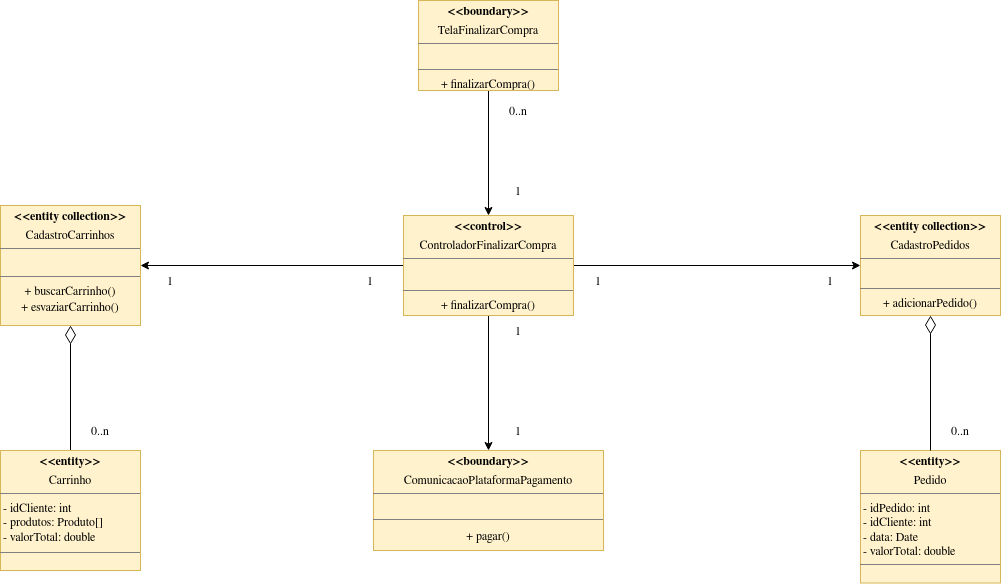

The diagram above was exported from draw.io. Its source (the exported page's mxGraphModel, read from the mxfile embedded in the PNG):
<mxGraphModel dx="988" dy="558" grid="1" gridSize="10" guides="1" tooltips="1" connect="1" arrows="1" fold="1" page="1" pageScale="1" pageWidth="1700" pageHeight="1100" math="0" shadow="0">
  <root>
    <mxCell id="xunDSbyvAOqwnBWRjudx-0" />
    <mxCell id="xunDSbyvAOqwnBWRjudx-1" parent="xunDSbyvAOqwnBWRjudx-0" />
    <mxCell id="IMTHo0L0axvtv04CU6Kn-0" style="edgeStyle=orthogonalEdgeStyle;rounded=0;orthogonalLoop=1;jettySize=auto;html=1;entryX=0.5;entryY=0;entryDx=0;entryDy=0;startArrow=none;startFill=0;endArrow=classic;endFill=1;startSize=6;endSize=6;sourcePerimeterSpacing=0;" parent="xunDSbyvAOqwnBWRjudx-1" source="HZHvhLeQkw3xf_U_1CJC-0" target="OzPuLoeWiY9SzU-Lh0RU-0" edge="1">
      <mxGeometry relative="1" as="geometry" />
    </mxCell>
    <mxCell id="HZHvhLeQkw3xf_U_1CJC-0" value="&lt;p style=&quot;margin: 0px ; margin-top: 4px ; text-align: center&quot;&gt;&lt;b&gt;&amp;lt;&amp;lt;boundary&amp;gt;&amp;gt;&lt;/b&gt;&lt;/p&gt;&lt;p style=&quot;margin: 0px ; margin-top: 4px ; text-align: center&quot;&gt;TelaFinalizarCompra&lt;/p&gt;&lt;hr size=&quot;1&quot;&gt;&lt;div style=&quot;text-align: center ; height: 2px&quot;&gt;&lt;br&gt;&lt;/div&gt;&lt;div style=&quot;height: 2px&quot;&gt;&lt;br&gt;&lt;/div&gt;&lt;div style=&quot;height: 2px&quot;&gt;&lt;br&gt;&lt;/div&gt;&lt;div style=&quot;height: 2px&quot;&gt;&lt;br&gt;&lt;/div&gt;&lt;div style=&quot;height: 2px&quot;&gt;&lt;br&gt;&lt;/div&gt;&lt;div style=&quot;height: 2px&quot;&gt;&lt;br&gt;&lt;/div&gt;&lt;hr size=&quot;1&quot;&gt;&lt;div style=&quot;text-align: center ; height: 2px&quot;&gt;&lt;span&gt;+ finalizarCompra()&lt;/span&gt;&lt;/div&gt;" style="verticalAlign=top;align=left;overflow=fill;fontSize=12;fontFamily=Helvetica;html=1;fillColor=#fff2cc;strokeColor=#d6b656;" parent="xunDSbyvAOqwnBWRjudx-1" vertex="1">
      <mxGeometry x="768" y="275" width="140" height="90" as="geometry" />
    </mxCell>
    <mxCell id="IMTHo0L0axvtv04CU6Kn-3" style="edgeStyle=orthogonalEdgeStyle;rounded=0;orthogonalLoop=1;jettySize=auto;html=1;entryX=0;entryY=0.5;entryDx=0;entryDy=0;startArrow=none;startFill=0;endArrow=classic;endFill=1;startSize=6;endSize=6;sourcePerimeterSpacing=0;" parent="xunDSbyvAOqwnBWRjudx-1" source="OzPuLoeWiY9SzU-Lh0RU-0" target="aMOTwPbYNX1hhkZdrpzA-3" edge="1">
      <mxGeometry relative="1" as="geometry" />
    </mxCell>
    <mxCell id="2x2Z_OBDqfyO6jdYxZVO-0" style="edgeStyle=orthogonalEdgeStyle;rounded=0;orthogonalLoop=1;jettySize=auto;html=1;entryX=0.5;entryY=0;entryDx=0;entryDy=0;" parent="xunDSbyvAOqwnBWRjudx-1" source="OzPuLoeWiY9SzU-Lh0RU-0" target="EXoggmI0G2GlfkR_rpXh-0" edge="1">
      <mxGeometry relative="1" as="geometry" />
    </mxCell>
    <mxCell id="2x2Z_OBDqfyO6jdYxZVO-2" style="edgeStyle=orthogonalEdgeStyle;rounded=0;orthogonalLoop=1;jettySize=auto;html=1;entryX=1;entryY=0.5;entryDx=0;entryDy=0;" parent="xunDSbyvAOqwnBWRjudx-1" source="OzPuLoeWiY9SzU-Lh0RU-0" target="lMEatlbfxKXboBG6tiY6-1" edge="1">
      <mxGeometry relative="1" as="geometry" />
    </mxCell>
    <mxCell id="OzPuLoeWiY9SzU-Lh0RU-0" value="&lt;p style=&quot;margin: 0px ; margin-top: 4px ; text-align: center&quot;&gt;&lt;b&gt;&amp;lt;&amp;lt;control&amp;gt;&amp;gt;&lt;/b&gt;&lt;/p&gt;&lt;p style=&quot;margin: 0px ; margin-top: 4px ; text-align: center&quot;&gt;ControladorFinalizarCompra&lt;/p&gt;&lt;hr size=&quot;1&quot;&gt;&lt;div style=&quot;text-align: center&quot;&gt;&lt;br&gt;&lt;/div&gt;&lt;div style=&quot;height: 2px&quot;&gt;&lt;br&gt;&lt;/div&gt;&lt;div style=&quot;height: 2px&quot;&gt;&lt;br&gt;&lt;/div&gt;&lt;hr size=&quot;1&quot;&gt;&lt;div style=&quot;text-align: center ; height: 2px&quot;&gt;&lt;div&gt;+ finalizarCompra()&lt;/div&gt;&lt;div style=&quot;height: 2px&quot;&gt;&lt;br style=&quot;text-align: left&quot;&gt;&lt;/div&gt;&lt;/div&gt;" style="verticalAlign=top;align=left;overflow=fill;fontSize=12;fontFamily=Helvetica;html=1;fillColor=#fff2cc;strokeColor=#d6b656;" parent="xunDSbyvAOqwnBWRjudx-1" vertex="1">
      <mxGeometry x="753" y="490" width="170" height="100" as="geometry" />
    </mxCell>
    <mxCell id="kuWFfUfKq0Ag-Ww4QqFX-0" value="&lt;p style=&quot;margin: 0px ; margin-top: 4px ; text-align: center&quot;&gt;&lt;b&gt;&amp;lt;&amp;lt;entity&amp;gt;&amp;gt;&lt;/b&gt;&lt;/p&gt;&lt;p style=&quot;margin: 0px ; margin-top: 4px ; text-align: center&quot;&gt;Pedido&lt;/p&gt;&lt;hr size=&quot;1&quot;&gt;&lt;div&gt;&amp;nbsp;- idPedido: int&lt;/div&gt;&lt;div&gt;&amp;nbsp;- idCliente: int&lt;/div&gt;&lt;div&gt;&amp;nbsp;- data: Date&lt;/div&gt;&lt;div&gt;&amp;nbsp;- valorTotal: double&lt;/div&gt;&lt;hr size=&quot;1&quot;&gt;&lt;div style=&quot;height: 2px&quot;&gt;&lt;/div&gt;" style="verticalAlign=top;align=left;overflow=fill;fontSize=12;fontFamily=Helvetica;html=1;fillColor=#fff2cc;strokeColor=#d6b656;" parent="xunDSbyvAOqwnBWRjudx-1" vertex="1">
      <mxGeometry x="1210" y="725" width="140" height="132.5" as="geometry" />
    </mxCell>
    <mxCell id="v8M9ELryi-VASivL5hhb-1" style="edgeStyle=none;rounded=0;orthogonalLoop=1;jettySize=auto;html=1;startArrow=none;startFill=0;exitX=0.5;exitY=0;exitDx=0;exitDy=0;endArrow=diamondThin;endFill=0;endSize=16;" parent="xunDSbyvAOqwnBWRjudx-1" source="kuWFfUfKq0Ag-Ww4QqFX-0" target="aMOTwPbYNX1hhkZdrpzA-3" edge="1">
      <mxGeometry relative="1" as="geometry" />
    </mxCell>
    <mxCell id="aMOTwPbYNX1hhkZdrpzA-3" value="&lt;p style=&quot;margin: 0px ; margin-top: 4px ; text-align: center&quot;&gt;&lt;b&gt;&amp;lt;&amp;lt;entity collection&amp;gt;&amp;gt;&lt;/b&gt;&lt;/p&gt;&lt;p style=&quot;margin: 0px ; margin-top: 4px ; text-align: center&quot;&gt;CadastroPedidos&lt;/p&gt;&lt;hr size=&quot;1&quot;&gt;&lt;div style=&quot;height: 2px&quot;&gt;&lt;br&gt;&lt;/div&gt;&lt;div style=&quot;text-align: center&quot;&gt;&lt;br&gt;&lt;/div&gt;&lt;hr size=&quot;1&quot;&gt;&lt;div style=&quot;text-align: center ; height: 2px&quot;&gt;+ adicionarPedido()&lt;/div&gt;" style="verticalAlign=top;align=left;overflow=fill;fontSize=12;fontFamily=Helvetica;html=1;fillColor=#fff2cc;strokeColor=#d6b656;" parent="xunDSbyvAOqwnBWRjudx-1" vertex="1">
      <mxGeometry x="1210" y="490" width="140" height="100" as="geometry" />
    </mxCell>
    <mxCell id="EXoggmI0G2GlfkR_rpXh-0" value="&lt;p style=&quot;margin: 0px ; margin-top: 4px ; text-align: center&quot;&gt;&lt;b&gt;&amp;lt;&amp;lt;boundary&amp;gt;&amp;gt;&lt;/b&gt;&lt;/p&gt;&lt;p style=&quot;margin: 0px ; margin-top: 4px ; text-align: center&quot;&gt;ComunicacaoPlataformaPagamento&lt;/p&gt;&lt;hr size=&quot;1&quot;&gt;&lt;div style=&quot;text-align: center ; height: 2px&quot;&gt;&lt;br&gt;&lt;/div&gt;&lt;div style=&quot;text-align: center ; height: 2px&quot;&gt;&lt;br&gt;&lt;/div&gt;&lt;div style=&quot;height: 2px&quot;&gt;&lt;br&gt;&lt;/div&gt;&lt;div style=&quot;text-align: center ; height: 2px&quot;&gt;&lt;br&gt;&lt;/div&gt;&lt;div style=&quot;height: 2px&quot;&gt;&lt;br&gt;&lt;/div&gt;&lt;div style=&quot;height: 2px&quot;&gt;&lt;br&gt;&lt;/div&gt;&lt;hr size=&quot;1&quot;&gt;&lt;div style=&quot;height: 2px&quot;&gt;&lt;/div&gt;&lt;div style=&quot;text-align: center ; height: 2px&quot;&gt;+ pagar()&lt;/div&gt;" style="verticalAlign=top;align=left;overflow=fill;fontSize=12;fontFamily=Helvetica;html=1;fillColor=#fff2cc;strokeColor=#d6b656;" parent="xunDSbyvAOqwnBWRjudx-1" vertex="1">
      <mxGeometry x="723" y="725" width="230" height="100" as="geometry" />
    </mxCell>
    <mxCell id="lMEatlbfxKXboBG6tiY6-2" style="edgeStyle=orthogonalEdgeStyle;rounded=0;orthogonalLoop=1;jettySize=auto;html=1;exitX=0.5;exitY=0;exitDx=0;exitDy=0;endArrow=diamondThin;endFill=0;endSize=16;" parent="xunDSbyvAOqwnBWRjudx-1" source="rTUJHn9LNr1VbeiFFyxh-0" target="lMEatlbfxKXboBG6tiY6-1" edge="1">
      <mxGeometry relative="1" as="geometry">
        <mxPoint x="420" y="740" as="sourcePoint" />
      </mxGeometry>
    </mxCell>
    <mxCell id="lMEatlbfxKXboBG6tiY6-1" value="&lt;p style=&quot;margin: 0px ; margin-top: 4px ; text-align: center&quot;&gt;&lt;b&gt;&amp;lt;&amp;lt;entity collection&amp;gt;&amp;gt;&lt;/b&gt;&lt;/p&gt;&lt;p style=&quot;margin: 0px ; margin-top: 4px ; text-align: center&quot;&gt;CadastroCarrinhos&lt;/p&gt;&lt;hr size=&quot;1&quot;&gt;&lt;div style=&quot;text-align: center&quot;&gt;&lt;br&gt;&lt;/div&gt;&lt;hr size=&quot;1&quot; style=&quot;text-align: center&quot;&gt;&lt;div style=&quot;text-align: center ; height: 2px&quot;&gt;+ buscarCarrinho()&lt;/div&gt;&lt;div style=&quot;text-align: center ; height: 2px&quot;&gt;&lt;br&gt;&lt;/div&gt;&lt;div style=&quot;text-align: center ; height: 2px&quot;&gt;&lt;br&gt;&lt;/div&gt;&lt;div style=&quot;text-align: center ; height: 2px&quot;&gt;&lt;br&gt;&lt;/div&gt;&lt;div style=&quot;text-align: center ; height: 2px&quot;&gt;&lt;br&gt;&lt;/div&gt;&lt;div style=&quot;text-align: center ; height: 2px&quot;&gt;&lt;br&gt;&lt;/div&gt;&lt;div style=&quot;text-align: center ; height: 2px&quot;&gt;&lt;br&gt;&lt;/div&gt;&lt;div style=&quot;text-align: center ; height: 2px&quot;&gt;&lt;br&gt;&lt;/div&gt;&lt;div style=&quot;text-align: center ; height: 2px&quot;&gt;+ esvaziarCarrinho()&lt;/div&gt;" style="verticalAlign=top;align=left;overflow=fill;fontSize=12;fontFamily=Helvetica;html=1;fillColor=#fff2cc;strokeColor=#d6b656;" parent="xunDSbyvAOqwnBWRjudx-1" vertex="1">
      <mxGeometry x="350" y="480" width="140" height="120" as="geometry" />
    </mxCell>
    <mxCell id="tTmrCn9Mr6Y9jDBAF9Xu-1" value="0..n" style="text;html=1;strokeColor=none;fillColor=none;align=center;verticalAlign=middle;whiteSpace=wrap;rounded=0;" parent="xunDSbyvAOqwnBWRjudx-1" vertex="1">
      <mxGeometry x="430" y="695" width="40" height="20" as="geometry" />
    </mxCell>
    <mxCell id="tTmrCn9Mr6Y9jDBAF9Xu-2" value="0..n" style="text;html=1;strokeColor=none;fillColor=none;align=center;verticalAlign=middle;whiteSpace=wrap;rounded=0;" parent="xunDSbyvAOqwnBWRjudx-1" vertex="1">
      <mxGeometry x="1290" y="695" width="40" height="20" as="geometry" />
    </mxCell>
    <mxCell id="tTmrCn9Mr6Y9jDBAF9Xu-3" value="1" style="text;html=1;strokeColor=none;fillColor=none;align=center;verticalAlign=middle;whiteSpace=wrap;rounded=0;" parent="xunDSbyvAOqwnBWRjudx-1" vertex="1">
      <mxGeometry x="848" y="595" width="40" height="20" as="geometry" />
    </mxCell>
    <mxCell id="tTmrCn9Mr6Y9jDBAF9Xu-4" value="1" style="text;html=1;strokeColor=none;fillColor=none;align=center;verticalAlign=middle;whiteSpace=wrap;rounded=0;" parent="xunDSbyvAOqwnBWRjudx-1" vertex="1">
      <mxGeometry x="848" y="695" width="40" height="20" as="geometry" />
    </mxCell>
    <mxCell id="tTmrCn9Mr6Y9jDBAF9Xu-5" value="1" style="text;html=1;strokeColor=none;fillColor=none;align=center;verticalAlign=middle;whiteSpace=wrap;rounded=0;" parent="xunDSbyvAOqwnBWRjudx-1" vertex="1">
      <mxGeometry x="848" y="455" width="40" height="20" as="geometry" />
    </mxCell>
    <mxCell id="tTmrCn9Mr6Y9jDBAF9Xu-6" value="1" style="text;html=1;strokeColor=none;fillColor=none;align=center;verticalAlign=middle;whiteSpace=wrap;rounded=0;" parent="xunDSbyvAOqwnBWRjudx-1" vertex="1">
      <mxGeometry x="928" y="545" width="40" height="20" as="geometry" />
    </mxCell>
    <mxCell id="tTmrCn9Mr6Y9jDBAF9Xu-7" value="1" style="text;html=1;strokeColor=none;fillColor=none;align=center;verticalAlign=middle;whiteSpace=wrap;rounded=0;" parent="xunDSbyvAOqwnBWRjudx-1" vertex="1">
      <mxGeometry x="1160" y="545" width="40" height="20" as="geometry" />
    </mxCell>
    <mxCell id="tTmrCn9Mr6Y9jDBAF9Xu-8" value="0..n" style="text;html=1;strokeColor=none;fillColor=none;align=center;verticalAlign=middle;whiteSpace=wrap;rounded=0;" parent="xunDSbyvAOqwnBWRjudx-1" vertex="1">
      <mxGeometry x="848" y="375" width="40" height="20" as="geometry" />
    </mxCell>
    <mxCell id="2x2Z_OBDqfyO6jdYxZVO-3" value="1" style="text;html=1;strokeColor=none;fillColor=none;align=center;verticalAlign=middle;whiteSpace=wrap;rounded=0;" parent="xunDSbyvAOqwnBWRjudx-1" vertex="1">
      <mxGeometry x="500" y="545" width="40" height="20" as="geometry" />
    </mxCell>
    <mxCell id="2x2Z_OBDqfyO6jdYxZVO-4" value="1" style="text;html=1;strokeColor=none;fillColor=none;align=center;verticalAlign=middle;whiteSpace=wrap;rounded=0;" parent="xunDSbyvAOqwnBWRjudx-1" vertex="1">
      <mxGeometry x="700" y="545" width="40" height="20" as="geometry" />
    </mxCell>
    <mxCell id="rTUJHn9LNr1VbeiFFyxh-0" value="&lt;p style=&quot;margin: 0px ; margin-top: 4px ; text-align: center&quot;&gt;&lt;b&gt;&amp;lt;&amp;lt;entity&amp;gt;&amp;gt;&lt;/b&gt;&lt;/p&gt;&lt;p style=&quot;margin: 0px ; margin-top: 4px ; text-align: center&quot;&gt;Carrinho&lt;/p&gt;&lt;hr size=&quot;1&quot;&gt;&lt;div&gt;&amp;nbsp;- idCliente: int&amp;nbsp;&amp;nbsp;&lt;/div&gt;&lt;div&gt;&amp;nbsp;- produtos: Produto[]&lt;/div&gt;&amp;nbsp;- valorTotal: double&lt;br&gt;&lt;div style=&quot;height: 2px&quot;&gt;&lt;br&gt;&lt;/div&gt;&lt;hr size=&quot;1&quot;&gt;&lt;div style=&quot;height: 2px&quot;&gt;&lt;/div&gt;" style="verticalAlign=top;align=left;overflow=fill;fontSize=12;fontFamily=Helvetica;html=1;fillColor=#fff2cc;strokeColor=#d6b656;" parent="xunDSbyvAOqwnBWRjudx-1" vertex="1">
      <mxGeometry x="350" y="725" width="140" height="120" as="geometry" />
    </mxCell>
  </root>
</mxGraphModel>